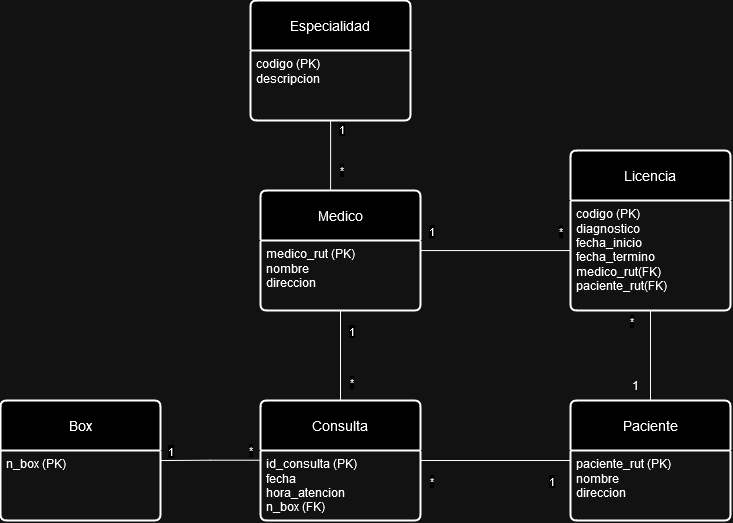

The diagram above was exported from draw.io. Its source (the exported page's mxGraphModel, read from the mxfile embedded in the PNG):
<mxGraphModel dx="1710" dy="1975" grid="1" gridSize="10" guides="1" tooltips="1" connect="1" arrows="1" fold="1" page="1" pageScale="1" pageWidth="850" pageHeight="1100" math="0" shadow="0" extFonts="Permanent Marker^https://fonts.googleapis.com/css?family=Permanent+Marker">
  <root>
    <mxCell id="0" />
    <mxCell id="1" parent="0" />
    <mxCell id="cs25DOh5I15PXpmV0oOL-1" value="Medico" style="swimlane;childLayout=stackLayout;horizontal=1;startSize=50;horizontalStack=0;rounded=1;fontSize=14;fontStyle=0;strokeWidth=2;resizeParent=0;resizeLast=1;shadow=0;dashed=0;align=center;arcSize=4;whiteSpace=wrap;html=1;" vertex="1" parent="1">
      <mxGeometry x="210" y="60" width="160" height="120" as="geometry" />
    </mxCell>
    <mxCell id="cs25DOh5I15PXpmV0oOL-2" value="&lt;div&gt;medico_rut (PK)&lt;/div&gt;&lt;div&gt;nombre&lt;/div&gt;&lt;div&gt;direccion&lt;br&gt;&lt;/div&gt;" style="align=left;strokeColor=none;fillColor=none;spacingLeft=4;fontSize=12;verticalAlign=top;resizable=0;rotatable=0;part=1;html=1;" vertex="1" parent="cs25DOh5I15PXpmV0oOL-1">
      <mxGeometry y="50" width="160" height="70" as="geometry" />
    </mxCell>
    <mxCell id="cs25DOh5I15PXpmV0oOL-3" value="Especialidad" style="swimlane;childLayout=stackLayout;horizontal=1;startSize=50;horizontalStack=0;rounded=1;fontSize=14;fontStyle=0;strokeWidth=2;resizeParent=0;resizeLast=1;shadow=0;dashed=0;align=center;arcSize=4;whiteSpace=wrap;html=1;" vertex="1" parent="1">
      <mxGeometry x="200" y="-130" width="160" height="120" as="geometry" />
    </mxCell>
    <mxCell id="cs25DOh5I15PXpmV0oOL-4" value="&lt;div&gt;codigo (PK)&lt;/div&gt;&lt;div&gt;descripcion&lt;br&gt;&lt;/div&gt;" style="align=left;strokeColor=none;fillColor=none;spacingLeft=4;fontSize=12;verticalAlign=top;resizable=0;rotatable=0;part=1;html=1;" vertex="1" parent="cs25DOh5I15PXpmV0oOL-3">
      <mxGeometry y="50" width="160" height="70" as="geometry" />
    </mxCell>
    <mxCell id="cs25DOh5I15PXpmV0oOL-5" style="edgeStyle=orthogonalEdgeStyle;rounded=0;orthogonalLoop=1;jettySize=auto;html=1;endArrow=none;endFill=0;exitX=0.438;exitY=0;exitDx=0;exitDy=0;exitPerimeter=0;" edge="1" parent="1" source="cs25DOh5I15PXpmV0oOL-1" target="cs25DOh5I15PXpmV0oOL-4">
      <mxGeometry relative="1" as="geometry">
        <Array as="points">
          <mxPoint x="280" y="30" />
          <mxPoint x="280" y="30" />
        </Array>
      </mxGeometry>
    </mxCell>
    <mxCell id="cs25DOh5I15PXpmV0oOL-6" value="*" style="edgeLabel;html=1;align=center;verticalAlign=middle;resizable=0;points=[];" vertex="1" connectable="0" parent="cs25DOh5I15PXpmV0oOL-5">
      <mxGeometry x="-0.1333" y="-3" relative="1" as="geometry">
        <mxPoint x="7" y="10" as="offset" />
      </mxGeometry>
    </mxCell>
    <mxCell id="cs25DOh5I15PXpmV0oOL-7" value="1" style="edgeLabel;html=1;align=center;verticalAlign=middle;resizable=0;points=[];" vertex="1" connectable="0" parent="cs25DOh5I15PXpmV0oOL-5">
      <mxGeometry x="0.7333" y="-2" relative="1" as="geometry">
        <mxPoint x="8" as="offset" />
      </mxGeometry>
    </mxCell>
    <mxCell id="cs25DOh5I15PXpmV0oOL-17" style="edgeStyle=orthogonalEdgeStyle;rounded=0;orthogonalLoop=1;jettySize=auto;html=1;entryX=0;entryY=0.5;entryDx=0;entryDy=0;endArrow=none;endFill=0;" edge="1" parent="1" source="cs25DOh5I15PXpmV0oOL-9" target="cs25DOh5I15PXpmV0oOL-11">
      <mxGeometry relative="1" as="geometry" />
    </mxCell>
    <mxCell id="cs25DOh5I15PXpmV0oOL-18" value="*" style="edgeLabel;html=1;align=center;verticalAlign=middle;resizable=0;points=[];" vertex="1" connectable="0" parent="cs25DOh5I15PXpmV0oOL-17">
      <mxGeometry x="-0.44" relative="1" as="geometry">
        <mxPoint x="-32" y="20" as="offset" />
      </mxGeometry>
    </mxCell>
    <mxCell id="cs25DOh5I15PXpmV0oOL-19" value="1" style="edgeLabel;html=1;align=center;verticalAlign=middle;resizable=0;points=[];" vertex="1" connectable="0" parent="cs25DOh5I15PXpmV0oOL-17">
      <mxGeometry x="0.0933" y="-3" relative="1" as="geometry">
        <mxPoint x="48" y="17" as="offset" />
      </mxGeometry>
    </mxCell>
    <mxCell id="cs25DOh5I15PXpmV0oOL-9" value="Consulta" style="swimlane;childLayout=stackLayout;horizontal=1;startSize=50;horizontalStack=0;rounded=1;fontSize=14;fontStyle=0;strokeWidth=2;resizeParent=0;resizeLast=1;shadow=0;dashed=0;align=center;arcSize=4;whiteSpace=wrap;html=1;" vertex="1" parent="1">
      <mxGeometry x="210" y="270" width="160" height="120" as="geometry" />
    </mxCell>
    <mxCell id="cs25DOh5I15PXpmV0oOL-10" value="&lt;div&gt;id_consulta (PK)&lt;br&gt;&lt;/div&gt;&lt;div&gt;fecha&lt;/div&gt;&lt;div&gt;hora_atencion&lt;/div&gt;&lt;div&gt;n_box (FK)&lt;br&gt;&lt;/div&gt;" style="align=left;strokeColor=none;fillColor=none;spacingLeft=4;fontSize=12;verticalAlign=top;resizable=0;rotatable=0;part=1;html=1;" vertex="1" parent="cs25DOh5I15PXpmV0oOL-9">
      <mxGeometry y="50" width="160" height="70" as="geometry" />
    </mxCell>
    <mxCell id="cs25DOh5I15PXpmV0oOL-29" style="edgeStyle=orthogonalEdgeStyle;rounded=0;orthogonalLoop=1;jettySize=auto;html=1;entryX=0.5;entryY=1;entryDx=0;entryDy=0;endArrow=none;endFill=0;" edge="1" parent="1" source="cs25DOh5I15PXpmV0oOL-11" target="cs25DOh5I15PXpmV0oOL-24">
      <mxGeometry relative="1" as="geometry" />
    </mxCell>
    <mxCell id="cs25DOh5I15PXpmV0oOL-32" value="*" style="edgeLabel;html=1;align=center;verticalAlign=middle;resizable=0;points=[];" vertex="1" connectable="0" parent="cs25DOh5I15PXpmV0oOL-29">
      <mxGeometry x="0.6013" y="-1" relative="1" as="geometry">
        <mxPoint x="-21" y="-8" as="offset" />
      </mxGeometry>
    </mxCell>
    <mxCell id="cs25DOh5I15PXpmV0oOL-11" value="Paciente" style="swimlane;childLayout=stackLayout;horizontal=1;startSize=50;horizontalStack=0;rounded=1;fontSize=14;fontStyle=0;strokeWidth=2;resizeParent=0;resizeLast=1;shadow=0;dashed=0;align=center;arcSize=4;whiteSpace=wrap;html=1;" vertex="1" parent="1">
      <mxGeometry x="520" y="270" width="160" height="120" as="geometry" />
    </mxCell>
    <mxCell id="cs25DOh5I15PXpmV0oOL-12" value="&lt;div&gt;paciente_rut (PK)&lt;/div&gt;&lt;div&gt;nombre&lt;/div&gt;&lt;div&gt;direccion&lt;br&gt;&lt;/div&gt;" style="align=left;strokeColor=none;fillColor=none;spacingLeft=4;fontSize=12;verticalAlign=top;resizable=0;rotatable=0;part=1;html=1;" vertex="1" parent="cs25DOh5I15PXpmV0oOL-11">
      <mxGeometry y="50" width="160" height="70" as="geometry" />
    </mxCell>
    <mxCell id="cs25DOh5I15PXpmV0oOL-14" style="edgeStyle=orthogonalEdgeStyle;rounded=0;orthogonalLoop=1;jettySize=auto;html=1;endArrow=none;endFill=0;" edge="1" parent="1" source="cs25DOh5I15PXpmV0oOL-2" target="cs25DOh5I15PXpmV0oOL-9">
      <mxGeometry relative="1" as="geometry" />
    </mxCell>
    <mxCell id="cs25DOh5I15PXpmV0oOL-15" value="1" style="edgeLabel;html=1;align=center;verticalAlign=middle;resizable=0;points=[];" vertex="1" connectable="0" parent="cs25DOh5I15PXpmV0oOL-14">
      <mxGeometry x="-0.2667" relative="1" as="geometry">
        <mxPoint x="10" y="-13" as="offset" />
      </mxGeometry>
    </mxCell>
    <mxCell id="cs25DOh5I15PXpmV0oOL-16" value="*" style="edgeLabel;html=1;align=center;verticalAlign=middle;resizable=0;points=[];" vertex="1" connectable="0" parent="cs25DOh5I15PXpmV0oOL-14">
      <mxGeometry x="0.6" y="2" relative="1" as="geometry">
        <mxPoint x="8" as="offset" />
      </mxGeometry>
    </mxCell>
    <mxCell id="cs25DOh5I15PXpmV0oOL-21" value="Box" style="swimlane;childLayout=stackLayout;horizontal=1;startSize=50;horizontalStack=0;rounded=1;fontSize=14;fontStyle=0;strokeWidth=2;resizeParent=0;resizeLast=1;shadow=0;dashed=0;align=center;arcSize=4;whiteSpace=wrap;html=1;" vertex="1" parent="1">
      <mxGeometry x="-50" y="270" width="160" height="120" as="geometry" />
    </mxCell>
    <mxCell id="cs25DOh5I15PXpmV0oOL-22" value="n_box (PK)" style="align=left;strokeColor=none;fillColor=none;spacingLeft=4;fontSize=12;verticalAlign=top;resizable=0;rotatable=0;part=1;html=1;" vertex="1" parent="cs25DOh5I15PXpmV0oOL-21">
      <mxGeometry y="50" width="160" height="70" as="geometry" />
    </mxCell>
    <mxCell id="cs25DOh5I15PXpmV0oOL-28" style="edgeStyle=orthogonalEdgeStyle;rounded=0;orthogonalLoop=1;jettySize=auto;html=1;endArrow=none;endFill=0;" edge="1" parent="1" source="cs25DOh5I15PXpmV0oOL-23" target="cs25DOh5I15PXpmV0oOL-1">
      <mxGeometry relative="1" as="geometry">
        <Array as="points">
          <mxPoint x="480" y="120" />
          <mxPoint x="480" y="120" />
        </Array>
      </mxGeometry>
    </mxCell>
    <mxCell id="cs25DOh5I15PXpmV0oOL-30" value="1" style="edgeLabel;html=1;align=center;verticalAlign=middle;resizable=0;points=[];" vertex="1" connectable="0" parent="cs25DOh5I15PXpmV0oOL-28">
      <mxGeometry x="0.0275" y="5" relative="1" as="geometry">
        <mxPoint x="-62" y="-25" as="offset" />
      </mxGeometry>
    </mxCell>
    <mxCell id="cs25DOh5I15PXpmV0oOL-31" value="*" style="edgeLabel;html=1;align=center;verticalAlign=middle;resizable=0;points=[];" vertex="1" connectable="0" parent="cs25DOh5I15PXpmV0oOL-28">
      <mxGeometry x="-0.4588" y="1" relative="1" as="geometry">
        <mxPoint x="31" y="-21" as="offset" />
      </mxGeometry>
    </mxCell>
    <mxCell id="cs25DOh5I15PXpmV0oOL-23" value="Licencia" style="swimlane;childLayout=stackLayout;horizontal=1;startSize=50;horizontalStack=0;rounded=1;fontSize=14;fontStyle=0;strokeWidth=2;resizeParent=0;resizeLast=1;shadow=0;dashed=0;align=center;arcSize=4;whiteSpace=wrap;html=1;" vertex="1" parent="1">
      <mxGeometry x="520" y="20" width="160" height="160" as="geometry" />
    </mxCell>
    <mxCell id="cs25DOh5I15PXpmV0oOL-24" value="&lt;div&gt;codigo (PK)&lt;/div&gt;&lt;div&gt;diagnostico&lt;/div&gt;&lt;div&gt;fecha_inicio&lt;/div&gt;&lt;div&gt;fecha_termino&lt;/div&gt;&lt;div&gt;medico_rut(FK)&lt;/div&gt;&lt;div&gt;paciente_rut(FK)&lt;br&gt;&lt;/div&gt;" style="align=left;strokeColor=none;fillColor=none;spacingLeft=4;fontSize=12;verticalAlign=top;resizable=0;rotatable=0;part=1;html=1;" vertex="1" parent="cs25DOh5I15PXpmV0oOL-23">
      <mxGeometry y="50" width="160" height="110" as="geometry" />
    </mxCell>
    <mxCell id="cs25DOh5I15PXpmV0oOL-25" style="edgeStyle=orthogonalEdgeStyle;rounded=0;orthogonalLoop=1;jettySize=auto;html=1;endArrow=none;endFill=0;exitX=0.007;exitY=0.139;exitDx=0;exitDy=0;exitPerimeter=0;" edge="1" parent="1" source="cs25DOh5I15PXpmV0oOL-10" target="cs25DOh5I15PXpmV0oOL-21">
      <mxGeometry relative="1" as="geometry" />
    </mxCell>
    <mxCell id="cs25DOh5I15PXpmV0oOL-26" value="1" style="edgeLabel;html=1;align=center;verticalAlign=middle;resizable=0;points=[];" vertex="1" connectable="0" parent="cs25DOh5I15PXpmV0oOL-25">
      <mxGeometry x="0.0371" relative="1" as="geometry">
        <mxPoint x="-39" y="-10" as="offset" />
      </mxGeometry>
    </mxCell>
    <mxCell id="cs25DOh5I15PXpmV0oOL-27" value="*" style="edgeLabel;html=1;align=center;verticalAlign=middle;resizable=0;points=[];" vertex="1" connectable="0" parent="cs25DOh5I15PXpmV0oOL-25">
      <mxGeometry x="-0.5142" y="4" relative="1" as="geometry">
        <mxPoint x="13" y="-14" as="offset" />
      </mxGeometry>
    </mxCell>
    <mxCell id="cs25DOh5I15PXpmV0oOL-33" value="1" style="text;html=1;align=center;verticalAlign=middle;resizable=0;points=[];autosize=1;strokeColor=none;fillColor=none;" vertex="1" parent="1">
      <mxGeometry x="570" y="240" width="30" height="30" as="geometry" />
    </mxCell>
  </root>
</mxGraphModel>